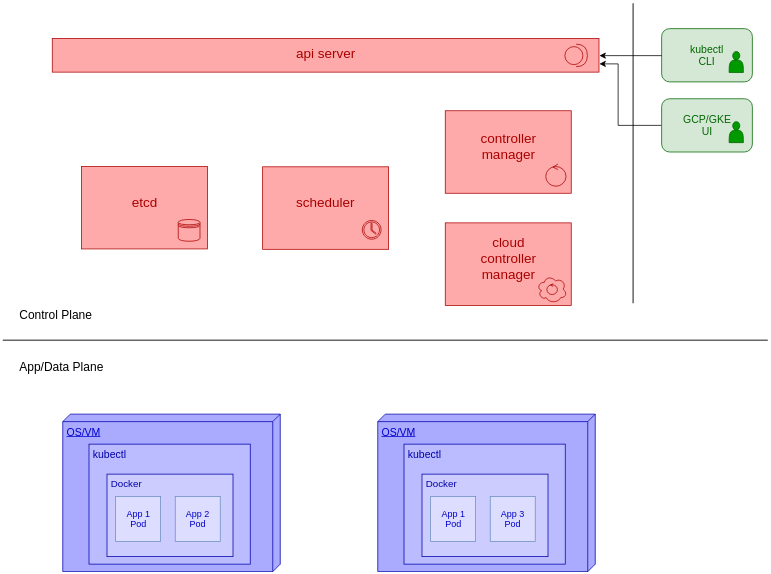

The diagram above was exported from draw.io. Its source (the exported page's mxGraphModel, read from the mxfile embedded in the PNG):
<mxGraphModel dx="956" dy="589" grid="1" gridSize="10" guides="1" tooltips="1" connect="1" arrows="1" fold="1" page="1" pageScale="1" pageWidth="1100" pageHeight="850" background="#ffffff" math="0" shadow="0">
  <root>
    <mxCell id="0" />
    <mxCell id="1" parent="0" />
    <mxCell id="T8TIzpCC9MgyoS2hSZ49-60" value="" style="line;strokeWidth=2;direction=south;html=1;fillColor=none;fontSize=16;align=center;strokeColor=#666666;" parent="1" vertex="1">
      <mxGeometry x="875" y="40" width="10" height="400" as="geometry" />
    </mxCell>
    <mxCell id="T8TIzpCC9MgyoS2hSZ49-6" value="App/Data Plane" style="text;html=1;strokeColor=none;fillColor=none;align=left;verticalAlign=middle;whiteSpace=wrap;rounded=0;fontStyle=0;fontSize=16;rotation=0;" parent="1" vertex="1">
      <mxGeometry x="59.5" y="509.5" width="160" height="30" as="geometry" />
    </mxCell>
    <mxCell id="T8TIzpCC9MgyoS2hSZ49-10" value="Control Plane" style="text;html=1;strokeColor=none;fillColor=none;align=left;verticalAlign=middle;whiteSpace=wrap;rounded=0;fontStyle=0;fontSize=16;rotation=0;" parent="1" vertex="1">
      <mxGeometry x="59.5" y="439.5" width="160" height="30" as="geometry" />
    </mxCell>
    <mxCell id="T8TIzpCC9MgyoS2hSZ49-11" value="" style="line;strokeWidth=2;html=1;fontSize=20;strokeColor=#666666;" parent="1" vertex="1">
      <mxGeometry x="39.5" y="484.5" width="1020" height="10" as="geometry" />
    </mxCell>
    <mxCell id="T8TIzpCC9MgyoS2hSZ49-77" value="" style="group;fillColor=#ffffff;" parent="1" vertex="1" connectable="0">
      <mxGeometry x="430.17466324094744" y="68.49999999999983" width="40" height="37" as="geometry" />
    </mxCell>
    <mxCell id="IrqfCQyJP24zPDRO8AQ2-6" value="" style="group" parent="1" vertex="1" connectable="0">
      <mxGeometry x="119.5" y="588" width="290" height="210" as="geometry" />
    </mxCell>
    <mxCell id="wdNioaCzSmMu17sbkm_w-1" value="OS/VM&lt;br style=&quot;font-size: 14px;&quot;&gt;" style="verticalAlign=top;align=left;spacingTop=8;spacingLeft=2;spacingRight=12;shape=cube;size=10;direction=south;fontStyle=4;html=1;fillColor=#AAAAFF;strokeColor=#0000AA;fontColor=#0000CC;fontSize=14;" parent="IrqfCQyJP24zPDRO8AQ2-6" vertex="1">
      <mxGeometry width="290" height="210" as="geometry" />
    </mxCell>
    <mxCell id="IrqfCQyJP24zPDRO8AQ2-5" value="kubectl" style="html=1;fillColor=#BBBBFF;strokeColor=#0000AA;fontColor=#0000AA;verticalAlign=top;align=left;spacingLeft=4;spacing=0;fontSize=14;" parent="IrqfCQyJP24zPDRO8AQ2-6" vertex="1">
      <mxGeometry x="35" y="40" width="215" height="160" as="geometry" />
    </mxCell>
    <mxCell id="IrqfCQyJP24zPDRO8AQ2-3" value="Docker" style="html=1;fillColor=#CCCCFF;strokeColor=#0000AA;fontColor=#0000AA;verticalAlign=top;align=left;spacingLeft=4;spacing=0;fontSize=13;" parent="IrqfCQyJP24zPDRO8AQ2-6" vertex="1">
      <mxGeometry x="59" y="80" width="168" height="110" as="geometry" />
    </mxCell>
    <mxCell id="wdNioaCzSmMu17sbkm_w-5" value="App 1&lt;br&gt;Pod&lt;br&gt;" style="html=1;fillColor=#DDDDFF;strokeColor=#6c8ebf;fontColor=#0000CC;" parent="IrqfCQyJP24zPDRO8AQ2-6" vertex="1">
      <mxGeometry x="70.5" y="109.82352941176464" width="60" height="60" as="geometry" />
    </mxCell>
    <mxCell id="wdNioaCzSmMu17sbkm_w-9" value="App 2&lt;br&gt;Pod&lt;br&gt;" style="html=1;fillColor=#DDDDFF;strokeColor=#6c8ebf;fontColor=#0000CC;" parent="IrqfCQyJP24zPDRO8AQ2-6" vertex="1">
      <mxGeometry x="150" y="109.82352941176464" width="60" height="60" as="geometry" />
    </mxCell>
    <mxCell id="IrqfCQyJP24zPDRO8AQ2-7" value="" style="group" parent="1" vertex="1" connectable="0">
      <mxGeometry x="539.5" y="588" width="290" height="210" as="geometry" />
    </mxCell>
    <mxCell id="IrqfCQyJP24zPDRO8AQ2-8" value="OS/VM&lt;br style=&quot;font-size: 14px;&quot;&gt;" style="verticalAlign=top;align=left;spacingTop=8;spacingLeft=2;spacingRight=12;shape=cube;size=10;direction=south;fontStyle=4;html=1;fillColor=#AAAAFF;strokeColor=#0000AA;fontColor=#0000CC;fontSize=14;" parent="IrqfCQyJP24zPDRO8AQ2-7" vertex="1">
      <mxGeometry width="290" height="210" as="geometry" />
    </mxCell>
    <mxCell id="IrqfCQyJP24zPDRO8AQ2-9" value="kubectl" style="html=1;fillColor=#BBBBFF;strokeColor=#0000AA;fontColor=#0000AA;verticalAlign=top;align=left;spacingLeft=4;spacing=0;fontSize=14;" parent="IrqfCQyJP24zPDRO8AQ2-7" vertex="1">
      <mxGeometry x="35" y="40" width="215" height="160" as="geometry" />
    </mxCell>
    <mxCell id="IrqfCQyJP24zPDRO8AQ2-10" value="Docker" style="html=1;fillColor=#CCCCFF;strokeColor=#0000AA;fontColor=#0000AA;verticalAlign=top;align=left;spacingLeft=4;spacing=0;fontSize=13;" parent="IrqfCQyJP24zPDRO8AQ2-7" vertex="1">
      <mxGeometry x="59" y="80" width="168" height="110" as="geometry" />
    </mxCell>
    <mxCell id="IrqfCQyJP24zPDRO8AQ2-11" value="App 1&lt;br&gt;Pod&lt;br&gt;" style="html=1;fillColor=#DDDDFF;strokeColor=#6c8ebf;fontColor=#0000CC;" parent="IrqfCQyJP24zPDRO8AQ2-7" vertex="1">
      <mxGeometry x="70.5" y="109.82352941176464" width="60" height="60" as="geometry" />
    </mxCell>
    <mxCell id="IrqfCQyJP24zPDRO8AQ2-12" value="App 3&lt;br&gt;Pod&lt;br&gt;" style="html=1;fillColor=#DDDDFF;strokeColor=#6c8ebf;fontColor=#0000CC;" parent="IrqfCQyJP24zPDRO8AQ2-7" vertex="1">
      <mxGeometry x="150" y="109.82352941176464" width="60" height="60" as="geometry" />
    </mxCell>
    <mxCell id="IrqfCQyJP24zPDRO8AQ2-31" value="" style="group" parent="1" vertex="1" connectable="0">
      <mxGeometry x="918.0000000000001" y="74.00000000000003" width="121" height="71" as="geometry" />
    </mxCell>
    <mxCell id="IrqfCQyJP24zPDRO8AQ2-29" value="kubectl&lt;br&gt;CLI&lt;br style=&quot;font-size: 14px&quot;&gt;" style="rounded=1;whiteSpace=wrap;html=1;fillColor=#D5E8D5;strokeColor=#006600;fontColor=#006600;fontSize=14;fontStyle=0" parent="IrqfCQyJP24zPDRO8AQ2-31" vertex="1">
      <mxGeometry width="121" height="71" as="geometry" />
    </mxCell>
    <mxCell id="IrqfCQyJP24zPDRO8AQ2-30" value="" style="shape=actor;whiteSpace=wrap;html=1;strokeWidth=1;fontSize=16;align=center;fillColor=#009900;strokeColor=#006600;fontColor=#009900;" parent="IrqfCQyJP24zPDRO8AQ2-31" vertex="1">
      <mxGeometry x="90" y="30.5" width="19" height="28" as="geometry" />
    </mxCell>
    <mxCell id="IrqfCQyJP24zPDRO8AQ2-38" value="" style="group" parent="1" vertex="1" connectable="0">
      <mxGeometry x="144.5" y="257.75000000000006" width="168" height="110" as="geometry" />
    </mxCell>
    <mxCell id="IrqfCQyJP24zPDRO8AQ2-33" value="etcd" style="html=1;fillColor=#FFAAAA;strokeColor=#AA0000;fontColor=#AA0000;verticalAlign=middle;align=center;spacingLeft=0;spacing=0;fontSize=18;spacingBottom=14;" parent="IrqfCQyJP24zPDRO8AQ2-38" vertex="1">
      <mxGeometry width="168" height="110" as="geometry" />
    </mxCell>
    <mxCell id="T8TIzpCC9MgyoS2hSZ49-39" value="" style="shape=datastore;whiteSpace=wrap;html=1;strokeWidth=1;fontSize=16;align=center;fillColor=none;strokeColor=#AA0000;" parent="IrqfCQyJP24zPDRO8AQ2-38" vertex="1">
      <mxGeometry x="129" y="70.73809523809518" width="29" height="29" as="geometry" />
    </mxCell>
    <mxCell id="IrqfCQyJP24zPDRO8AQ2-39" value="" style="group" parent="1" vertex="1" connectable="0">
      <mxGeometry x="386" y="258.25" width="168" height="110" as="geometry" />
    </mxCell>
    <mxCell id="IrqfCQyJP24zPDRO8AQ2-16" value="scheduler" style="html=1;fillColor=#FFAAAA;strokeColor=#AA0000;fontColor=#AA0000;verticalAlign=middle;align=center;spacingLeft=0;spacing=0;fontSize=18;spacingBottom=14;" parent="IrqfCQyJP24zPDRO8AQ2-39" vertex="1">
      <mxGeometry width="168" height="110" as="geometry" />
    </mxCell>
    <mxCell id="T8TIzpCC9MgyoS2hSZ49-45" value="" style="shadow=0;dashed=0;html=1;strokeColor=#AA0000;fillColor=none;labelPosition=center;verticalLabelPosition=bottom;verticalAlign=top;outlineConnect=0;align=center;shape=mxgraph.office.concepts.clock;fontSize=16;" parent="IrqfCQyJP24zPDRO8AQ2-39" vertex="1">
      <mxGeometry x="132.92857142857144" y="71.49999999999989" width="25" height="25" as="geometry" />
    </mxCell>
    <mxCell id="IrqfCQyJP24zPDRO8AQ2-46" value="" style="group" parent="1" vertex="1" connectable="0">
      <mxGeometry x="629.5" y="183.50000000000006" width="168" height="259.5" as="geometry" />
    </mxCell>
    <mxCell id="IrqfCQyJP24zPDRO8AQ2-36" value="" style="group" parent="IrqfCQyJP24zPDRO8AQ2-46" vertex="1" connectable="0">
      <mxGeometry y="149.5" width="168" height="110" as="geometry" />
    </mxCell>
    <mxCell id="IrqfCQyJP24zPDRO8AQ2-35" value="cloud&lt;br&gt;controller&lt;br&gt;manager&lt;br&gt;" style="html=1;fillColor=#FFAAAA;strokeColor=#AA0000;fontColor=#AA0000;verticalAlign=middle;align=center;spacingLeft=0;spacing=0;fontSize=18;spacingBottom=14;" parent="IrqfCQyJP24zPDRO8AQ2-36" vertex="1">
      <mxGeometry width="168" height="110" as="geometry" />
    </mxCell>
    <mxCell id="IrqfCQyJP24zPDRO8AQ2-32" value="" style="group" parent="IrqfCQyJP24zPDRO8AQ2-36" vertex="1" connectable="0">
      <mxGeometry x="122.17466324094744" y="69.99999999999989" width="40" height="37" as="geometry" />
    </mxCell>
    <mxCell id="T8TIzpCC9MgyoS2hSZ49-46" value="" style="ellipse;shape=cloud;whiteSpace=wrap;html=1;strokeWidth=1;fillColor=none;fontSize=16;align=center;fontColor=#CC0000;strokeColor=#AA0000;" parent="IrqfCQyJP24zPDRO8AQ2-32" vertex="1">
      <mxGeometry width="40" height="37" as="geometry" />
    </mxCell>
    <mxCell id="T8TIzpCC9MgyoS2hSZ49-42" value="" style="ellipse;shape=umlControl;whiteSpace=wrap;html=1;strokeWidth=1;fontSize=16;align=center;fillColor=none;fontColor=#CC0000;strokeColor=#AA0000;" parent="IrqfCQyJP24zPDRO8AQ2-32" vertex="1">
      <mxGeometry x="13.000000000000057" y="10.999999999999943" width="14" height="15" as="geometry" />
    </mxCell>
    <mxCell id="IrqfCQyJP24zPDRO8AQ2-37" value="" style="group" parent="IrqfCQyJP24zPDRO8AQ2-46" vertex="1" connectable="0">
      <mxGeometry width="168" height="110" as="geometry" />
    </mxCell>
    <mxCell id="IrqfCQyJP24zPDRO8AQ2-34" value="controller&lt;br&gt;manager&lt;br&gt;" style="html=1;fillColor=#FFAAAA;strokeColor=#AA0000;fontColor=#AA0000;verticalAlign=middle;align=center;spacingLeft=0;spacing=0;fontSize=18;spacingBottom=14;" parent="IrqfCQyJP24zPDRO8AQ2-37" vertex="1">
      <mxGeometry width="168" height="110" as="geometry" />
    </mxCell>
    <mxCell id="T8TIzpCC9MgyoS2hSZ49-97" value="" style="ellipse;shape=umlControl;whiteSpace=wrap;html=1;strokeWidth=1;fontSize=16;align=center;fillColor=none;fontColor=#CC0000;strokeColor=#AA0000;" parent="IrqfCQyJP24zPDRO8AQ2-37" vertex="1">
      <mxGeometry x="133.5" y="70.99999999999994" width="27" height="30" as="geometry" />
    </mxCell>
    <mxCell id="IrqfCQyJP24zPDRO8AQ2-49" style="edgeStyle=orthogonalEdgeStyle;rounded=0;orthogonalLoop=1;jettySize=auto;html=1;exitX=0;exitY=0.5;exitDx=0;exitDy=0;entryX=1;entryY=0.75;entryDx=0;entryDy=0;fontSize=18;fontColor=#AA0000;" parent="1" source="IrqfCQyJP24zPDRO8AQ2-1" target="IrqfCQyJP24zPDRO8AQ2-41" edge="1">
      <mxGeometry relative="1" as="geometry">
        <Array as="points">
          <mxPoint x="860" y="203" />
          <mxPoint x="860" y="121" />
        </Array>
      </mxGeometry>
    </mxCell>
    <mxCell id="IrqfCQyJP24zPDRO8AQ2-1" value="GCP/GKE&lt;br style=&quot;font-size: 14px;&quot;&gt;UI&lt;br style=&quot;font-size: 14px;&quot;&gt;" style="rounded=1;whiteSpace=wrap;html=1;fillColor=#D5E8D5;strokeColor=#006600;fontColor=#006600;fontSize=14;fontStyle=0" parent="1" vertex="1">
      <mxGeometry x="918.0000000000001" y="167.5" width="121" height="71" as="geometry" />
    </mxCell>
    <mxCell id="IrqfCQyJP24zPDRO8AQ2-19" value="" style="shape=actor;whiteSpace=wrap;html=1;strokeWidth=1;fontSize=16;align=center;fillColor=#009900;strokeColor=#006600;fontColor=#009900;" parent="1" vertex="1">
      <mxGeometry x="1008" y="198" width="19" height="28" as="geometry" />
    </mxCell>
    <mxCell id="IrqfCQyJP24zPDRO8AQ2-47" value="" style="group" parent="1" vertex="1" connectable="0">
      <mxGeometry x="105.5" y="87" width="729" height="45" as="geometry" />
    </mxCell>
    <mxCell id="IrqfCQyJP24zPDRO8AQ2-41" value="api server" style="html=1;fillColor=#FFAAAA;strokeColor=#AA0000;fontColor=#AA0000;verticalAlign=middle;align=center;spacingLeft=0;spacing=0;fontSize=18;spacingBottom=6;" parent="IrqfCQyJP24zPDRO8AQ2-47" vertex="1">
      <mxGeometry width="729" height="45" as="geometry" />
    </mxCell>
    <mxCell id="T8TIzpCC9MgyoS2hSZ49-41" value="" style="shape=providedRequiredInterface;html=1;verticalLabelPosition=bottom;strokeWidth=1;fontSize=16;align=center;strokeColor=#AA0000;fillColor=none;" parent="IrqfCQyJP24zPDRO8AQ2-47" vertex="1">
      <mxGeometry x="683.5" y="7.73527975643384" width="30" height="30" as="geometry" />
    </mxCell>
    <mxCell id="IrqfCQyJP24zPDRO8AQ2-48" style="edgeStyle=orthogonalEdgeStyle;rounded=0;orthogonalLoop=1;jettySize=auto;html=1;exitX=0;exitY=0.5;exitDx=0;exitDy=0;entryX=1;entryY=0.5;entryDx=0;entryDy=0;fontSize=18;fontColor=#AA0000;" parent="1" source="IrqfCQyJP24zPDRO8AQ2-29" target="IrqfCQyJP24zPDRO8AQ2-41" edge="1">
      <mxGeometry relative="1" as="geometry" />
    </mxCell>
  </root>
</mxGraphModel>